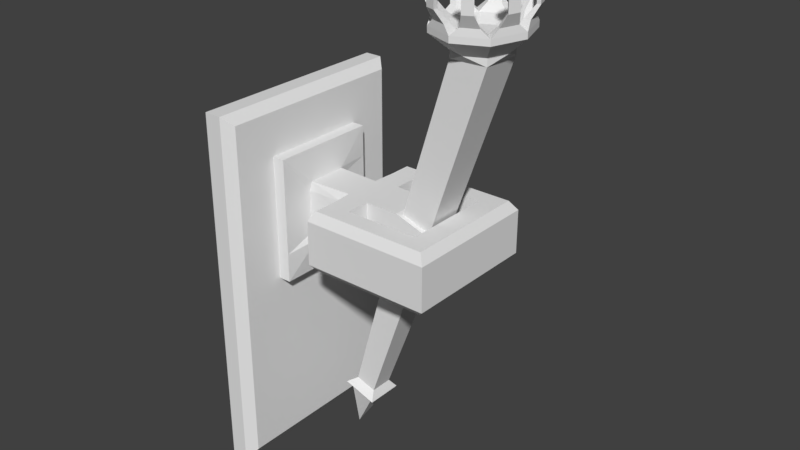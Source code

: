 # Source: Cellar_Torch.blend  (saved by Blender 2.79.0; exported with 4.5.12 LTS)
import bpy
from mathutils import Matrix  # noqa: F401  (used for matrix-valued properties, if any)

bpy.ops.wm.read_factory_settings(use_empty=True)
scene = bpy.context.scene
scene.name = 'Scene'

# ---- collections
col_collection_1 = bpy.data.collections.new('Collection 1'); scene.collection.children.link(col_collection_1)

# ---- materials (node trees are filled in below, after node groups)
mat_cellar_torchm = bpy.data.materials.new('Cellar_TorchM')
mat_cellar_torchm.alpha_threshold = 0.0
mat_cellar_torchm.use_transparent_shadow = False
mat_cellar_torchm.roughness = 0.5

# ---- material node trees

# ---- world
world_world = bpy.data.worlds.new('World'); scene.world = world_world
world_world.color = (0.05088, 0.05088, 0.05088)
world_world.use_sun_shadow = False
world_world.sun_shadow_jitter_overblur = 0.0
world_world.cycles.sampling_method = 'MANUAL'

# ---- meshes
me_cellar_torch = bpy.data.meshes.new('Cellar_Torch')
me_cellar_torch.from_pydata([(0.03, -0.1406, -0.2456), (0.03, -0.1406, 0.2456), (0.03, 0.1406, -0.2456), (0.03, 0.1406, 0.2456), (0.06586, 0.07191, 0.1769), (0.06586, 0.07191, 0.009359), (0.06586, -0.07191, 0.009359), (0.06586, -0.07191, 0.1769), (0.05332, 0.1406, 0.2456), (0.05332, 0.1406, -0.2456), (0.05332, -0.1406, -0.2456), (0.05332, -0.1406, 0.2456), (0.08438, 0.02687, 0.1336), (0.0873, 0.02427, 0.05266), (0.0873, -0.02427, 0.05266), (0.08438, -0.02687, 0.1336), (0.08246, 0.07191, 0.1769), (0.08246, 0.07191, 0.009359), (0.08246, -0.07191, 0.009359), (0.08246, -0.07191, 0.1769), (0.2222, 0.02861, 0.1336), (0.1954, 0.02861, 0.05266), (0.1954, -0.02861, 0.05266), (0.2222, -0.02861, 0.1336), (0.1439, -0.02445, 0.1336), (0.1768, -0.02861, 0.1336), (0.1768, 0.02861, 0.1336), (0.1439, 0.02445, 0.1336), (0.1768, 0.02861, 0.05266), (0.1415, 0.02193, 0.05266), (0.1415, -0.02193, 0.05266), (0.1768, -0.02861, 0.05266), (0.2725, 0.02861, 0.1169), (0.2457, 0.02861, 0.03598), (0.2457, -0.02861, 0.03598), (0.2725, -0.02861, 0.1169), (0.1459, -0.08389, 0.1336), (0.1801, -0.08389, 0.1336), (0.1801, 0.08389, 0.1336), (0.1459, 0.08389, 0.1336), (0.1804, 0.08328, 0.05266), (0.1464, 0.08328, 0.05266), (0.1464, -0.08328, 0.05266), (0.1804, -0.08328, 0.05266), (0.1464, 0.05456, 0.05266), (0.1768, 0.06041, 0.05266), (0.1768, 0.06041, 0.1336), (0.1459, 0.05496, 0.1336), (0.1768, -0.06041, 0.05266), (0.1464, -0.05456, 0.05266), (0.1459, -0.05496, 0.1336), (0.1768, -0.06041, 0.1336), (0.2702, -0.08328, 0.05266), (0.2706, -0.08389, 0.1336), (0.2706, 0.08389, 0.1336), (0.2702, 0.08328, 0.05266), (0.2762, -0.06041, 0.05266), (0.2762, 0.06041, 0.1336), (0.2762, 0.06041, 0.05266), (0.2762, -0.06041, 0.1336), (0.3027, -0.08328, 0.05266), (0.3034, -0.08389, 0.1336), (0.3034, 0.08389, 0.1336), (0.3027, 0.08328, 0.05266), (0.3027, -0.05456, 0.05266), (0.3034, 0.05496, 0.1336), (0.3027, 0.05456, 0.05266), (0.3034, -0.05496, 0.1336), (0.2275, 0.02258, 0.1319), (0.2275, -0.02258, 0.1319), (0.2672, 0.02258, 0.1187), (0.2672, -0.02258, 0.1187), (0.2018, -0.02129, 0.05052), (0.2018, 0.02129, 0.05052), (0.2392, -0.02129, 0.03811), (0.2392, 0.02129, 0.03811), (0.145, -0.01538, -0.1383), (0.145, 0.01538, -0.1383), (0.172, -0.01538, -0.1473), (0.172, 0.01538, -0.1473), (0.1318, 0.0, -0.2233), (0.3421, 0.02631, 0.3381), (0.2934, -0.02631, 0.3372), (0.2934, 0.02631, 0.3372), (0.1335, -0.02489, -0.145), (0.1773, -0.02489, -0.1595), (0.1773, 0.02489, -0.1595), (0.1335, 0.02489, -0.145), (0.1375, -0.01743, -0.155), (0.1681, -0.01743, -0.1651), (0.1681, 0.01743, -0.1651), (0.1375, 0.01743, -0.155), (0.3421, -0.02631, 0.3381), (0.3419, 0.02631, 0.348), (0.2932, 0.02631, 0.3471), (0.2932, -0.02631, 0.3471), (0.3419, -0.02631, 0.348), (0.3176, 0.03603, 0.3475), (0.3176, -0.03603, 0.3475), (0.3509, 0.0, 0.3481), (0.2842, 0.0, 0.3469), (0.3172, 0.05967, 0.3669), (0.2769, 0.04358, 0.3662), (0.3172, -0.05967, 0.3669), (0.3576, -0.04358, 0.3676), (0.3725, 3.186e-11, 0.3679), (0.262, 3.186e-11, 0.366), (0.2769, -0.04358, 0.3662), (0.3576, 0.04358, 0.3676), (0.2618, 3.152e-11, 0.3737), (0.2767, -0.04358, 0.374), (0.3724, 3.152e-11, 0.3757), (0.3575, -0.04358, 0.3754), (0.3171, -0.05967, 0.3747), (0.3171, 0.05967, 0.3747), (0.2767, 0.04358, 0.374), (0.3575, 0.04358, 0.3754), (0.2781, 2.284e-10, 0.374), (0.2886, -0.03072, 0.3742), (0.3561, 2.284e-10, 0.3754), (0.3455, -0.03072, 0.3752), (0.3171, -0.04206, 0.3747), (0.3171, 0.04206, 0.3747), (0.2886, 0.03072, 0.3742), (0.3455, 0.03072, 0.3752), (0.2973, 1.179e-10, 0.3668), (0.3027, -0.01572, 0.3669), (0.3372, 1.179e-10, 0.3675), (0.3318, -0.01572, 0.3674), (0.3172, -0.02152, 0.3672), (0.3172, 0.02152, 0.3672), (0.3027, 0.01572, 0.3669), (0.3318, 0.01572, 0.3674), (0.3172, 0.0, 0.3672), (0.2735, 0.03331, 0.3831), (0.3077, -0.05556, 0.3837), (0.2861, -0.04694, 0.3833), (0.3262, 0.05556, 0.384), (0.3478, 0.04694, 0.3844), (0.3604, -0.03331, 0.3846), (0.3684, -0.009954, 0.3848), (0.2655, 0.009954, 0.383), (0.3597, -0.009954, 0.3846), (0.354, -0.02642, 0.3845), (0.3414, 0.04005, 0.3843), (0.3262, 0.04612, 0.384), (0.2925, -0.04005, 0.3834), (0.3077, -0.04612, 0.3837), (0.2798, 0.02642, 0.3832), (0.2742, 0.009954, 0.3831), (0.2655, -0.009954, 0.383), (0.2735, -0.03331, 0.3831), (0.3266, -0.05512, 0.384), (0.3471, -0.04695, 0.3844), (0.3075, 0.05534, 0.3837), (0.2864, 0.04694, 0.3833), (0.3604, 0.03331, 0.3846), (0.3684, 0.009954, 0.3848), (0.2742, -0.009954, 0.3831), (0.2798, -0.02642, 0.3832), (0.3266, -0.04618, 0.384), (0.3411, -0.04042, 0.3843), (0.3075, 0.04615, 0.3837), (0.2926, 0.04023, 0.3834), (0.354, 0.02642, 0.3845), (0.3597, 0.009954, 0.3846), (0.264, 0.01816, 0.3982), (0.2586, 0.01816, 0.398), (0.2865, -0.05724, 0.3984), (0.2904, -0.05304, 0.3985), (0.2997, -0.05674, 0.3989), (0.2997, -0.06248, 0.3989), (0.3465, 0.05724, 0.3997), (0.3426, 0.05304, 0.3996), (0.3657, -0.02818, 0.3998), (0.3695, -0.03237, 0.4), (0.3744, -0.01816, 0.4002), (0.3691, -0.01816, 0.4), (0.3333, 0.05674, 0.3993), (0.3333, 0.06248, 0.3993), (0.2635, 0.03237, 0.3981), (0.2674, 0.02818, 0.3983), (0.2586, -0.01816, 0.398), (0.2635, -0.03237, 0.3981), (0.3336, -0.06221, 0.3993), (0.3461, -0.05724, 0.3997), (0.2996, 0.06235, 0.3989), (0.2867, 0.05724, 0.3984), (0.3695, 0.03237, 0.4), (0.3744, 0.01816, 0.4002), (0.264, -0.01816, 0.3982), (0.2674, -0.02818, 0.3983), (0.3336, -0.05677, 0.3993), (0.3424, -0.05327, 0.3996), (0.2996, 0.05676, 0.3989), (0.2905, 0.05316, 0.3985), (0.3657, 0.02818, 0.3998), (0.3691, 0.01816, 0.4), (0.2618, 0.01491, 0.4467), (0.2571, 0.01491, 0.4466), (0.2831, -0.05601, 0.4471), (0.2868, -0.05203, 0.4472), (0.3018, -0.05801, 0.4474), (0.3018, -0.06345, 0.4474), (0.3485, 0.05601, 0.4482), (0.3448, 0.05203, 0.4482), (0.3641, -0.03146, 0.4485), (0.3676, -0.03517, 0.4486), (0.3745, -0.01491, 0.4487), (0.3698, -0.01491, 0.4486), (0.3298, 0.05801, 0.4479), (0.3298, 0.06345, 0.4479), (0.2641, 0.03517, 0.4468), (0.2675, 0.03146, 0.4468), (0.2571, -0.01491, 0.4466), (0.2641, -0.03517, 0.4468), (0.3304, -0.06292, 0.4479), (0.3477, -0.05602, 0.4482), (0.3015, 0.06319, 0.4474), (0.2835, 0.05601, 0.4471), (0.3676, 0.03517, 0.4486), (0.3745, 0.01491, 0.4487), (0.2618, -0.01491, 0.4467), (0.2675, -0.03146, 0.4468), (0.3304, -0.05807, 0.4479), (0.3445, -0.05248, 0.4482), (0.3015, 0.05804, 0.4474), (0.287, 0.05225, 0.4472), (0.3641, 0.03146, 0.4485), (0.3698, 0.01491, 0.4486), (0.2864, -0.05724, 0.4095), (0.2863, -0.05724, 0.4205), (0.2862, -0.05724, 0.4316), (0.2901, -0.05304, 0.4317), (0.2902, -0.05304, 0.4207), (0.2903, -0.05304, 0.4096), (0.2996, -0.05674, 0.4099), (0.2995, -0.05674, 0.421), (0.2994, -0.05674, 0.432), (0.2994, -0.06248, 0.432), (0.2995, -0.06248, 0.421), (0.2996, -0.06248, 0.4099), (0.2634, -0.03237, 0.4092), (0.2633, -0.03237, 0.4203), (0.2632, -0.03237, 0.4313), (0.2584, -0.01816, 0.4311), (0.2585, -0.01816, 0.4201), (0.2585, -0.01816, 0.409), (0.2673, -0.02818, 0.4093), (0.2672, -0.02818, 0.4204), (0.2671, -0.02818, 0.4314), (0.2637, -0.01816, 0.4313), (0.2638, -0.01816, 0.4203), (0.2639, -0.01816, 0.4092), (0.2634, 0.03237, 0.4092), (0.2633, 0.03237, 0.4203), (0.2632, 0.03237, 0.4313), (0.2671, 0.02818, 0.4314), (0.2672, 0.02818, 0.4204), (0.2673, 0.02818, 0.4093), (0.2637, 0.01816, 0.4313), (0.2638, 0.01816, 0.4203), (0.2639, 0.01816, 0.4092), (0.2585, 0.01816, 0.409), (0.2585, 0.01816, 0.4201), (0.2584, 0.01816, 0.4311), (0.2866, 0.05724, 0.4095), (0.2865, 0.05724, 0.4205), (0.2864, 0.05724, 0.4316), (0.2993, 0.06235, 0.432), (0.2994, 0.06235, 0.421), (0.2995, 0.06235, 0.4099), (0.2995, 0.05676, 0.4099), (0.2994, 0.05676, 0.421), (0.2993, 0.05676, 0.432), (0.2902, 0.05316, 0.4317), (0.2903, 0.05316, 0.4207), (0.2904, 0.05316, 0.4096), (0.3464, 0.05724, 0.4108), (0.3463, 0.05724, 0.4218), (0.3462, 0.05724, 0.4329), (0.3423, 0.05304, 0.4327), (0.3424, 0.05304, 0.4217), (0.3425, 0.05304, 0.4106), (0.3333, 0.05674, 0.4103), (0.3332, 0.05674, 0.4214), (0.3331, 0.05674, 0.4324), (0.3331, 0.06248, 0.4324), (0.3332, 0.06248, 0.4214), (0.3333, 0.06248, 0.4103), (0.3656, 0.02818, 0.4109), (0.3655, 0.02818, 0.422), (0.3654, 0.02818, 0.433), (0.3693, 0.03237, 0.4331), (0.3694, 0.03237, 0.4221), (0.3694, 0.03237, 0.411), (0.3741, 0.01816, 0.4333), (0.3742, 0.01816, 0.4223), (0.3743, 0.01816, 0.4112), (0.369, 0.01816, 0.411), (0.3689, 0.01816, 0.4221), (0.3688, 0.01816, 0.4331), (0.3743, -0.01816, 0.4112), (0.3742, -0.01816, 0.4223), (0.3741, -0.01816, 0.4333), (0.3693, -0.03237, 0.4331), (0.3694, -0.03237, 0.4221), (0.3694, -0.03237, 0.411), (0.3654, -0.02818, 0.433), (0.3655, -0.02818, 0.422), (0.3656, -0.02818, 0.4109), (0.369, -0.01816, 0.411), (0.3689, -0.01816, 0.4221), (0.3688, -0.01816, 0.4331), (0.3335, -0.06221, 0.4103), (0.3334, -0.06221, 0.4214), (0.3334, -0.06221, 0.4324), (0.3334, -0.05677, 0.4324), (0.3334, -0.05677, 0.4214), (0.3335, -0.05677, 0.4103), (0.346, -0.05724, 0.4108), (0.3459, -0.05724, 0.4218), (0.3458, -0.05724, 0.4329), (0.3421, -0.05327, 0.4327), (0.3422, -0.05327, 0.4217), (0.3423, -0.05327, 0.4106), (0.2639, 0.01211, 0.4424), (0.2533, 0.01211, 0.4422), (0.2784, -0.0571, 0.4426), (0.2861, -0.04871, 0.4428), (0.3047, -0.05611, 0.4431), (0.3047, -0.06759, 0.4431), (0.3534, 0.0571, 0.4439), (0.3457, 0.04871, 0.4438), (0.361, -0.03213, 0.4441), (0.3688, -0.04052, 0.4442), (0.3785, -0.01211, 0.4444), (0.3679, -0.01211, 0.4442), (0.3271, 0.05611, 0.4435), (0.3271, 0.06759, 0.4435), (0.263, 0.04052, 0.4424), (0.2708, 0.03213, 0.4425), (0.2533, -0.01211, 0.4422), (0.263, -0.04052, 0.4424), (0.3277, -0.06705, 0.4435), (0.3526, -0.05711, 0.4439), (0.3044, 0.06732, 0.4431), (0.2788, 0.0571, 0.4426), (0.3688, 0.04052, 0.4442), (0.3785, 0.01211, 0.4444), (0.2639, -0.01211, 0.4424), (0.2708, -0.03213, 0.4425), (0.3277, -0.05617, 0.4435), (0.3453, -0.04917, 0.4438), (0.3044, 0.05614, 0.4431), (0.2863, 0.04894, 0.4428), (0.361, 0.03213, 0.4441), (0.3679, 0.01211, 0.4442), (0.03, 0.1406, 0.09635), (0.03, 0.1406, -0.09898), (0.03, -0.1406, 0.09635), (0.03, -0.1406, -0.09898), (0.05332, 0.1406, 0.09635), (0.05332, 0.1406, -0.09898), (0.05332, -0.1406, 0.09635), (0.05332, -0.1406, -0.09898), (0.06586, 0.07191, 0.1355), (0.06586, 0.07191, 0.0481), (0.06586, -0.07191, 0.1355), (0.06586, -0.07191, 0.0481), (0.08246, 0.07191, 0.1355), (0.08246, 0.07191, 0.0481), (0.08246, -0.07191, 0.1355), (0.08246, -0.07191, 0.0481), (0.08246, 0.02861, 0.1211), (0.08246, 0.02861, 0.06253), (0.08246, -0.02861, 0.1211), (0.08246, -0.02861, 0.06253), (0.1392, -0.02861, 0.06253), (0.1392, -0.02861, 0.1211), (0.1392, 0.02861, 0.1211), (0.1392, 0.02861, 0.06253), (0.1392, -0.0922, 0.06253), (0.1392, -0.0922, 0.1211), (0.1768, -0.0922, 0.06253), (0.1768, -0.0922, 0.1211), (0.1392, 0.0922, 0.1211), (0.1392, 0.0922, 0.06253), (0.1768, 0.0922, 0.1211), (0.1768, 0.0922, 0.06253), (0.1392, 0.06041, 0.1211), (0.1392, 0.06041, 0.06253), (0.1392, -0.06041, 0.06253), (0.1392, -0.06041, 0.1211), (0.2762, -0.0922, 0.06253), (0.2762, -0.0922, 0.1211), (0.2762, 0.0922, 0.1211), (0.2762, 0.0922, 0.06253), (0.3123, -0.0922, 0.06253), (0.3123, -0.0922, 0.1211), (0.3123, 0.0922, 0.1211), (0.3123, 0.0922, 0.06253), (0.3123, 0.06041, 0.06253), (0.3123, 0.06041, 0.1211), (0.3123, -0.06041, 0.1211), (0.3123, -0.06041, 0.06253), (0.06586, 0.1288, 0.2338), (0.06586, 0.1288, -0.2287), (0.06586, -0.1288, -0.2287), (0.06586, -0.1288, 0.2338), (0.06586, -0.1288, -0.07374), (0.06586, -0.1288, 0.1031), (0.06586, 0.1288, 0.1031), (0.06586, 0.1288, -0.07374)], [], [(361, 0, 10, 365), (366, 4, 16, 370), (0, 2, 9, 10), (3, 1, 11, 8), (358, 3, 8, 362), (413, 407, 9, 363), (407, 408, 10, 9), (409, 406, 8, 11), (411, 409, 11, 364), (26, 25, 23, 20), (369, 6, 18, 373), (6, 5, 17, 18), (4, 7, 19, 16), (375, 13, 17, 371), (13, 14, 18, 17), (15, 12, 16, 19), (376, 15, 19, 372), (35, 32, 70, 71), (28, 26, 20, 21), (25, 31, 22, 23), (31, 28, 21, 22), (14, 13, 29, 30), (30, 29, 28, 31), (377, 14, 30, 378), (45, 44, 41, 40), (374, 12, 27, 380), (49, 48, 43, 42), (12, 15, 24, 27), (27, 24, 25, 26), (33, 32, 35, 34), (21, 20, 32, 33), (23, 22, 34, 35), (34, 22, 72, 74), (382, 42, 43, 384), (386, 39, 38, 388), (47, 46, 38, 39), (390, 47, 39, 386), (51, 50, 36, 37), (392, 49, 42, 382), (384, 43, 52, 394), (51, 37, 53, 59), (26, 28, 45, 46), (380, 27, 47, 390), (27, 26, 46, 47), (28, 29, 44, 45), (31, 25, 51, 48), (378, 30, 49, 392), (25, 24, 50, 51), (30, 31, 48, 49), (58, 55, 63, 66), (59, 53, 61, 67), (38, 46, 57, 54), (43, 48, 56, 52), (48, 51, 59, 56), (45, 40, 55, 58), (46, 45, 58, 57), (388, 38, 54, 396), (402, 66, 63, 401), (404, 67, 61, 399), (52, 56, 64, 60), (394, 52, 60, 398), (59, 67, 65, 57), (58, 56, 59, 57), (54, 57, 65, 62), (396, 54, 62, 400), (403, 65, 67, 404), (66, 64, 56, 58), (70, 68, 83, 81), (20, 23, 69, 68), (32, 20, 68, 70), (23, 35, 71, 69), (73, 75, 79, 77), (33, 34, 74, 75), (22, 21, 73, 72), (21, 33, 75, 73), (89, 88, 80), (72, 73, 77, 76), (74, 72, 76, 78), (75, 74, 78, 79), (71, 70, 81, 92), (90, 89, 80), (91, 90, 80), (88, 91, 80), (76, 77, 87, 84), (77, 79, 86, 87), (79, 78, 85, 86), (78, 76, 84, 85), (84, 87, 91, 88), (87, 86, 90, 91), (86, 85, 89, 90), (85, 84, 88, 89), (81, 93, 99), (69, 71, 92, 82), (68, 69, 82, 83), (94, 100, 106, 102), (83, 94, 97), (82, 95, 100), (92, 96, 98), (95, 98, 103, 107), (96, 99, 105, 104), (97, 94, 102, 101), (93, 81, 97), (81, 83, 97), (92, 81, 99), (96, 92, 99), (82, 92, 98), (95, 82, 98), (83, 82, 100), (94, 83, 100), (105, 108, 116, 111), (100, 95, 107, 106), (98, 96, 104, 103), (99, 93, 108, 105), (93, 97, 101, 108), (119, 111, 157, 165), (101, 102, 115, 114), (108, 101, 114, 116), (104, 105, 111, 112), (102, 106, 109, 115), (107, 103, 113, 110), (103, 104, 112, 113), (106, 107, 110, 109), (123, 117, 125, 131), (120, 112, 139, 143), (120, 121, 160, 161), (116, 114, 137, 138), (114, 115, 155, 154), (122, 114, 154, 162), (111, 119, 142, 140), (114, 122, 145, 137), (132, 130, 133), (118, 121, 129, 126), (122, 123, 131, 130), (120, 119, 127, 128), (119, 124, 132, 127), (124, 122, 130, 132), (121, 120, 128, 129), (117, 118, 126, 125), (122, 124, 144, 145), (129, 128, 133), (125, 126, 133), (131, 125, 133), (126, 129, 133), (130, 131, 133), (128, 127, 133), (127, 132, 133), (110, 113, 135, 136), (162, 154, 186, 194), (143, 139, 175, 174), (155, 163, 195, 187), (144, 138, 172, 173), (124, 116, 138, 144), (121, 118, 146, 147), (113, 121, 147, 135), (115, 109, 141, 134), (118, 110, 136, 146), (117, 123, 148, 149), (112, 111, 140, 139), (109, 117, 149, 141), (123, 115, 134, 148), (119, 120, 143, 142), (164, 165, 197, 196), (139, 140, 176, 175), (135, 147, 170, 171), (163, 162, 194, 195), (123, 122, 162, 163), (112, 120, 161, 153), (116, 124, 164, 156), (111, 116, 156, 157), (121, 113, 152, 160), (124, 119, 165, 164), (109, 110, 151, 150), (110, 118, 159, 151), (118, 117, 158, 159), (117, 109, 150, 158), (115, 123, 163, 155), (113, 112, 153, 152), (244, 250, 351, 343), (281, 280, 332, 333), (245, 244, 343, 342), (317, 316, 344, 352), (239, 238, 330, 331), (305, 304, 336, 335), (293, 292, 356, 348), (233, 232, 328, 329), (140, 142, 177, 176), (165, 157, 189, 197), (137, 145, 178, 179), (153, 161, 193, 185), (148, 134, 180, 181), (156, 164, 196, 188), (149, 148, 181, 166), (160, 152, 184, 192), (150, 151, 183, 182), (151, 159, 191, 183), (147, 146, 169, 170), (152, 153, 185, 184), (158, 150, 182, 190), (145, 144, 173, 178), (154, 155, 187, 186), (142, 143, 174, 177), (157, 156, 188, 189), (134, 141, 167, 180), (159, 158, 190, 191), (141, 149, 166, 167), (136, 135, 171, 168), (161, 160, 192, 193), (146, 136, 168, 169), (138, 137, 179, 172), (200, 203, 202, 201), (212, 199, 198, 213), (204, 211, 210, 205), (207, 208, 209, 206), (218, 219, 227, 226), (221, 220, 228, 229), (216, 217, 225, 224), (214, 215, 223, 222), (316, 322, 345, 344), (308, 305, 335, 334), (251, 245, 342, 350), (269, 268, 347, 346), (304, 313, 337, 336), (296, 293, 348, 349), (287, 286, 338, 339), (250, 251, 350, 351), (257, 256, 340, 341), (323, 317, 352, 353), (260, 257, 341, 326), (275, 274, 354, 355), (238, 233, 329, 330), (292, 301, 357, 356), (286, 281, 333, 338), (268, 275, 355, 347), (313, 308, 334, 337), (274, 269, 346, 354), (256, 265, 327, 340), (301, 296, 349, 357), (232, 239, 331, 328), (265, 260, 326, 327), (322, 323, 353, 345), (280, 287, 339, 332), (168, 171, 241, 230), (230, 241, 240, 231), (231, 240, 239, 232), (170, 169, 235, 236), (236, 235, 234, 237), (237, 234, 233, 238), (169, 168, 230, 235), (235, 230, 231, 234), (234, 231, 232, 233), (171, 170, 236, 241), (241, 236, 237, 240), (240, 237, 238, 239), (191, 190, 253, 248), (248, 253, 252, 249), (249, 252, 251, 250), (190, 182, 247, 253), (253, 247, 246, 252), (252, 246, 245, 251), (182, 183, 242, 247), (247, 242, 243, 246), (246, 243, 244, 245), (183, 191, 248, 242), (242, 248, 249, 243), (243, 249, 250, 244), (167, 166, 262, 263), (263, 262, 261, 264), (264, 261, 260, 265), (180, 167, 263, 254), (254, 263, 264, 255), (255, 264, 265, 256), (166, 181, 259, 262), (262, 259, 258, 261), (261, 258, 257, 260), (181, 180, 254, 259), (259, 254, 255, 258), (258, 255, 256, 257), (194, 186, 271, 272), (272, 271, 270, 273), (273, 270, 269, 274), (187, 195, 277, 266), (266, 277, 276, 267), (267, 276, 275, 268), (195, 194, 272, 277), (277, 272, 273, 276), (276, 273, 274, 275), (186, 187, 266, 271), (271, 266, 267, 270), (270, 267, 268, 269), (172, 179, 289, 278), (278, 289, 288, 279), (279, 288, 287, 280), (178, 173, 283, 284), (284, 283, 282, 285), (285, 282, 281, 286), (179, 178, 284, 289), (289, 284, 285, 288), (288, 285, 286, 287), (173, 172, 278, 283), (283, 278, 279, 282), (282, 279, 280, 281), (197, 189, 298, 299), (299, 298, 297, 300), (300, 297, 296, 301), (196, 197, 299, 290), (290, 299, 300, 291), (291, 300, 301, 292), (189, 188, 295, 298), (298, 295, 294, 297), (297, 294, 293, 296), (188, 196, 290, 295), (295, 290, 291, 294), (294, 291, 292, 293), (177, 174, 310, 311), (311, 310, 309, 312), (312, 309, 308, 313), (176, 177, 311, 302), (302, 311, 312, 303), (303, 312, 313, 304), (174, 175, 307, 310), (310, 307, 306, 309), (309, 306, 305, 308), (175, 176, 302, 307), (307, 302, 303, 306), (306, 303, 304, 305), (185, 193, 325, 320), (320, 325, 324, 321), (321, 324, 323, 322), (193, 192, 319, 325), (325, 319, 318, 324), (324, 318, 317, 323), (184, 185, 320, 314), (314, 320, 321, 315), (315, 321, 322, 316), (192, 184, 314, 319), (319, 314, 315, 318), (318, 315, 316, 317), (198, 199, 327, 326), (200, 201, 329, 328), (202, 203, 331, 330), (204, 205, 333, 332), (207, 206, 334, 335), (209, 208, 336, 337), (210, 211, 339, 338), (212, 213, 341, 340), (213, 198, 326, 341), (201, 202, 330, 329), (205, 210, 338, 333), (206, 209, 337, 334), (199, 212, 340, 327), (203, 200, 328, 331), (211, 204, 332, 339), (208, 207, 335, 336), (215, 214, 342, 343), (217, 216, 344, 345), (219, 218, 346, 347), (220, 221, 349, 348), (222, 223, 351, 350), (224, 225, 353, 352), (226, 227, 355, 354), (229, 228, 356, 357), (227, 219, 347, 355), (218, 226, 354, 346), (221, 229, 357, 349), (225, 217, 345, 353), (228, 220, 348, 356), (216, 224, 352, 344), (223, 215, 343, 351), (214, 222, 350, 342), (66, 402, 405, 64), (402, 403, 404, 405), (55, 397, 401, 63), (397, 396, 400, 401), (53, 395, 399, 61), (395, 394, 398, 399), (64, 405, 398, 60), (405, 404, 399, 398), (65, 403, 400, 62), (403, 402, 401, 400), (40, 389, 397, 55), (389, 388, 396, 397), (24, 379, 393, 50), (379, 378, 392, 393), (29, 381, 391, 44), (381, 380, 390, 391), (37, 385, 395, 53), (385, 384, 394, 395), (50, 393, 383, 36), (393, 392, 382, 383), (44, 391, 387, 41), (391, 390, 386, 387), (41, 387, 389, 40), (387, 386, 388, 389), (36, 383, 385, 37), (383, 382, 384, 385), (13, 375, 381, 29), (375, 374, 380, 381), (15, 376, 379, 24), (376, 377, 378, 379), (14, 377, 373, 18), (377, 376, 372, 373), (12, 374, 370, 16), (374, 375, 371, 370), (7, 368, 372, 19), (368, 369, 373, 372), (408, 410, 365, 10), (410, 411, 364, 365), (406, 412, 362, 8), (412, 413, 363, 362), (2, 359, 363, 9), (359, 358, 362, 363), (5, 367, 371, 17), (367, 366, 370, 371), (1, 360, 364, 11), (360, 361, 365, 364), (366, 367, 413, 412), (4, 366, 412, 406), (369, 368, 411, 410), (6, 369, 410, 408), (368, 7, 409, 411), (7, 4, 406, 409), (5, 6, 408, 407), (367, 5, 407, 413)])
_uv = me_cellar_torch.uv_layers.new(name='UVMap')
_uv.uv.foreach_set('vector', [0.0003829, 0.5807, 0.0003829, 0.4162, 0.02656, 0.4162, 0.02656, 0.5807, 0.58, 0.7829, 0.58, 0.8294, 0.5613, 0.8294, 0.5613, 0.7829, 0.03264, 0.3853, 0.3482, 0.3853, 0.3482, 0.4115, 0.03264, 0.4115, 0.3482, 0.9996, 0.03264, 0.9996, 0.03264, 0.9734, 0.3482, 0.9734, 0.3804, 0.7999, 0.3804, 0.9674, 0.3543, 0.9674, 0.3543, 0.7999, 0.335, 0.609, 0.335, 0.4351, 0.3543, 0.4162, 0.3543, 0.5807, 0.335, 0.4351, 0.04586, 0.4351, 0.03264, 0.4115, 0.3482, 0.4115, 0.04586, 0.9541, 0.335, 0.9541, 0.3482, 0.9734, 0.03264, 0.9734, 0.04586, 0.8074, 0.04586, 0.9541, 0.02656, 0.9674, 0.02656, 0.7999, 0.1776, 0.2246, 0.1776, 0.1604, 0.2285, 0.1604, 0.2285, 0.2246, 0.3813, 0.6842, 0.3813, 0.6403, 0.4, 0.6402, 0.4001, 0.6842, 0.4, 0.6216, 0.5612, 0.6218, 0.5612, 0.6404, 0.4, 0.6402, 0.5613, 0.848, 0.3999, 0.848, 0.3999, 0.8293, 0.5613, 0.8294, 0.5126, 0.701, 0.5076, 0.6888, 0.5612, 0.6404, 0.5611, 0.6843, 0.5076, 0.6888, 0.4539, 0.6886, 0.4, 0.6402, 0.5612, 0.6404, 0.4505, 0.7807, 0.5107, 0.7808, 0.5613, 0.8294, 0.3999, 0.8293, 0.4486, 0.7666, 0.4505, 0.7807, 0.3999, 0.8293, 0.3999, 0.7828, 0.4891, 0.5614, 0.5533, 0.5614, 0.5465, 0.5676, 0.4958, 0.5676, 0.6325, 0.4591, 0.6611, 0.5453, 0.6128, 0.5614, 0.6128, 0.4657, 0.3812, 0.5453, 0.4098, 0.4591, 0.4296, 0.4657, 0.4296, 0.5614, 0.4891, 0.3853, 0.5533, 0.3853, 0.5533, 0.4062, 0.4891, 0.4062, 0.6563, 0.1578, 0.6592, 0.2091, 0.6018, 0.21, 0.5991, 0.1636, 0.5991, 0.1636, 0.6018, 0.21, 0.5612, 0.2167, 0.5603, 0.1584, 0.000383, 0.01579, 0.005814, 0.003694, 0.06668, 0.002424, 0.06399, 0.01579, 0.5605, 0.2585, 0.5975, 0.2501, 0.5979, 0.2849, 0.5569, 0.2854, 0.0003831, 0.3034, 0.00254, 0.2893, 0.06941, 0.2887, 0.06399, 0.3034, 0.5927, 0.1284, 0.559, 0.1229, 0.5546, 0.09753, 0.592, 0.09682, 0.07388, 0.2226, 0.07388, 0.1623, 0.1407, 0.165, 0.1407, 0.2199, 0.1407, 0.2199, 0.1407, 0.165, 0.1776, 0.1604, 0.1776, 0.2246, 0.5533, 0.4657, 0.5533, 0.5614, 0.4891, 0.5614, 0.4891, 0.4657, 0.6128, 0.4657, 0.6128, 0.5614, 0.5533, 0.5614, 0.5533, 0.4657, 0.4296, 0.5614, 0.4296, 0.4657, 0.4891, 0.4657, 0.4891, 0.5614, 0.4891, 0.4657, 0.4891, 0.4062, 0.4973, 0.4138, 0.4973, 0.458, 0.1353, 0.01579, 0.1434, 0.0008646, 0.1815, 0.0008646, 0.1776, 0.01579, 0.1353, 0.3034, 0.1429, 0.2866, 0.1813, 0.2866, 0.1776, 0.3034, 0.1429, 0.2541, 0.1776, 0.2602, 0.1813, 0.2866, 0.1429, 0.2866, 0.09967, 0.3034, 0.09356, 0.2875, 0.126, 0.2875, 0.1353, 0.3034, 0.1776, 0.1247, 0.1429, 0.1308, 0.1429, 0.09836, 0.1813, 0.09836, 0.09967, 0.01579, 0.09311, 0.002083, 0.1253, 0.002083, 0.1353, 0.01579, 0.1776, 0.01579, 0.1815, 0.0008646, 0.2823, 0.0008647, 0.2891, 0.01579, 0.1776, 0.1247, 0.1813, 0.09836, 0.2828, 0.09836, 0.2891, 0.1247, 0.8113, 0.8488, 0.8113, 0.9396, 0.7756, 0.9396, 0.7756, 0.8488, 0.06399, 0.3034, 0.05927, 0.2884, 0.09356, 0.2875, 0.09967, 0.3034, 0.1407, 0.2199, 0.1776, 0.2246, 0.1776, 0.2602, 0.1429, 0.2541, 0.5612, 0.2167, 0.6018, 0.21, 0.5975, 0.2501, 0.5605, 0.2585, 0.3812, 0.9396, 0.3812, 0.8488, 0.4169, 0.8488, 0.4169, 0.9396, 0.06399, 0.01579, 0.05618, 0.004616, 0.09311, 0.002083, 0.09967, 0.01579, 0.1776, 0.1604, 0.1407, 0.165, 0.1429, 0.1308, 0.1776, 0.1247, 0.5991, 0.1636, 0.5603, 0.1584, 0.559, 0.1229, 0.5927, 0.1284, 0.4478, 0.2602, 0.4547, 0.286, 0.4179, 0.2861, 0.4179, 0.2537, 0.2891, 0.1247, 0.2828, 0.09836, 0.3196, 0.09836, 0.3196, 0.1308, 0.1813, 0.2866, 0.1776, 0.2602, 0.2891, 0.2602, 0.2828, 0.2866, 0.5546, 0.09753, 0.559, 0.1229, 0.4477, 0.1246, 0.4542, 0.09889, 0.4169, 0.9396, 0.4169, 0.8488, 0.5285, 0.8488, 0.5285, 0.9396, 0.5605, 0.2585, 0.5569, 0.2854, 0.4547, 0.286, 0.4478, 0.2602, 0.7756, 0.8488, 0.7756, 0.9396, 0.664, 0.9396, 0.664, 0.8488, 0.1776, 0.3034, 0.1813, 0.2866, 0.2828, 0.2866, 0.2891, 0.3034, 0.3652, 0.3692, 0.3718, 0.3846, 0.3396, 0.3846, 0.3296, 0.3692, 0.3652, 0.08152, 0.3713, 0.09873, 0.3389, 0.09873, 0.3296, 0.08152, 0.4542, 0.09889, 0.4477, 0.1246, 0.4179, 0.1313, 0.4178, 0.09912, 0.2891, 0.01579, 0.2823, 0.0008647, 0.3189, 0.0008647, 0.3296, 0.01579, 0.2891, 0.1247, 0.3196, 0.1308, 0.3196, 0.2541, 0.2891, 0.2602, 0.664, 0.9396, 0.5285, 0.9396, 0.5285, 0.8488, 0.664, 0.8488, 0.2828, 0.2866, 0.2891, 0.2602, 0.3196, 0.2541, 0.3196, 0.2866, 0.2891, 0.3034, 0.2828, 0.2866, 0.3196, 0.2866, 0.3296, 0.3034, 0.3368, 0.2602, 0.3196, 0.2541, 0.3196, 0.1308, 0.3368, 0.1247, 0.4179, 0.2537, 0.4179, 0.1313, 0.4477, 0.1246, 0.4478, 0.2602, 0.7375, 0.004839, 0.7844, 0.007793, 0.7715, 0.2495, 0.7188, 0.2644, 0.5533, 0.6209, 0.4891, 0.6209, 0.4958, 0.6146, 0.5465, 0.6146, 0.5533, 0.5614, 0.5533, 0.6209, 0.5465, 0.6146, 0.5465, 0.5676, 0.4891, 0.6209, 0.4891, 0.5614, 0.4958, 0.5676, 0.4958, 0.6146, 0.7533, 0.7145, 0.7092, 0.7106, 0.735, 0.4907, 0.7669, 0.4936, 0.5533, 0.4657, 0.4891, 0.4657, 0.4973, 0.458, 0.5451, 0.4581, 0.4891, 0.4062, 0.5533, 0.4062, 0.5451, 0.4138, 0.4973, 0.4138, 0.5533, 0.4062, 0.5533, 0.4657, 0.5451, 0.4581, 0.5451, 0.4138, 0.8125, 0.3893, 0.8025, 0.4242, 0.7332, 0.3853, 0.801, 0.716, 0.7533, 0.7145, 0.7669, 0.4936, 0.8014, 0.4947, 0.8453, 0.7149, 0.801, 0.716, 0.8014, 0.4947, 0.8333, 0.4938, 0.7092, 0.7106, 0.6619, 0.7036, 0.7009, 0.4857, 0.735, 0.4907, 0.6871, 0.0003829, 0.7375, 0.004839, 0.7188, 0.2644, 0.66, 0.2592, 0.7413, 0.4643, 0.7026, 0.4586, 0.7332, 0.3853, 0.7756, 0.4525, 0.7413, 0.4643, 0.7332, 0.3853, 0.8025, 0.4242, 0.7756, 0.4525, 0.7332, 0.3853, 0.8205, 0.4444, 0.7967, 0.4695, 0.7786, 0.4669, 0.817, 0.4264, 0.7826, 0.4796, 0.7524, 0.4901, 0.738, 0.4787, 0.787, 0.4618, 0.735, 0.4907, 0.7009, 0.4857, 0.6925, 0.4693, 0.7478, 0.4775, 0.8388, 0.3991, 0.8299, 0.4298, 0.8124, 0.4351, 0.8267, 0.3853, 0.817, 0.4264, 0.7786, 0.4669, 0.7756, 0.4525, 0.8025, 0.4242, 0.787, 0.4618, 0.738, 0.4787, 0.7413, 0.4643, 0.7756, 0.4525, 0.7478, 0.4775, 0.6925, 0.4693, 0.7026, 0.4586, 0.7413, 0.4643, 0.8267, 0.3853, 0.8124, 0.4351, 0.8025, 0.4242, 0.8125, 0.3893, 0.9435, 0.847, 0.9435, 0.8359, 0.9747, 0.8359, 0.835, 0.009615, 0.882, 0.01004, 0.882, 0.2702, 0.8305, 0.2517, 0.7844, 0.007793, 0.835, 0.009615, 0.8305, 0.2517, 0.7715, 0.2495, 0.8209, 0.8359, 0.7896, 0.8359, 0.7817, 0.8041, 0.8334, 0.8041, 0.8429, 0.848, 0.8429, 0.837, 0.8723, 0.837, 0.7425, 0.847, 0.7425, 0.8359, 0.7737, 0.8359, 0.642, 0.848, 0.642, 0.837, 0.6714, 0.837, 0.7205, 0.837, 0.6911, 0.837, 0.6812, 0.8041, 0.73, 0.8041, 0.6199, 0.8359, 0.5887, 0.8359, 0.5808, 0.8041, 0.6325, 0.8041, 0.8723, 0.837, 0.8429, 0.837, 0.8334, 0.8041, 0.8822, 0.8041, 0.9214, 0.837, 0.9214, 0.848, 0.892, 0.837, 0.7188, 0.2644, 0.7715, 0.2495, 0.7494, 0.2719, 0.66, 0.2592, 0.7188, 0.2644, 0.6881, 0.2767, 0.6199, 0.8359, 0.6199, 0.847, 0.5887, 0.8359, 0.8305, 0.2517, 0.882, 0.2702, 0.851, 0.2756, 0.7205, 0.837, 0.7205, 0.848, 0.6911, 0.837, 0.7715, 0.2495, 0.8305, 0.2517, 0.8005, 0.2656, 0.8209, 0.8359, 0.8209, 0.847, 0.7896, 0.8359, 0.9826, 0.8041, 0.9309, 0.8041, 0.9309, 0.7954, 0.9826, 0.7954, 0.7737, 0.8359, 0.7425, 0.8359, 0.73, 0.8041, 0.7817, 0.8041, 0.6714, 0.837, 0.642, 0.837, 0.6325, 0.8041, 0.6812, 0.8041, 0.9747, 0.8359, 0.9435, 0.8359, 0.9309, 0.8041, 0.9826, 0.8041, 0.9214, 0.837, 0.892, 0.837, 0.8822, 0.8041, 0.9309, 0.8041, 0.8918, 0.8488, 0.9099, 0.8519, 0.9031, 0.8661, 0.8934, 0.8645, 0.8822, 0.8041, 0.8334, 0.8041, 0.8334, 0.7954, 0.8822, 0.7954, 0.9309, 0.8041, 0.8822, 0.8041, 0.8822, 0.7954, 0.9309, 0.7954, 0.6325, 0.8041, 0.5808, 0.8041, 0.5808, 0.7954, 0.6325, 0.7954, 0.8334, 0.8041, 0.7817, 0.8041, 0.7817, 0.7954, 0.8334, 0.7954, 0.73, 0.8041, 0.6812, 0.8041, 0.6812, 0.7954, 0.73, 0.7954, 0.6812, 0.8041, 0.6325, 0.8041, 0.6325, 0.7954, 0.6812, 0.7954, 0.7817, 0.8041, 0.73, 0.8041, 0.73, 0.7954, 0.7817, 0.7954, 0.7475, 0.37, 0.7141, 0.3846, 0.7117, 0.3617, 0.7288, 0.3543, 0.8325, 0.8488, 0.8519, 0.852, 0.8435, 0.8654, 0.8331, 0.8637, 0.9902, 0.7513, 0.9558, 0.7515, 0.9641, 0.7382, 0.9816, 0.7381, 0.9473, 0.752, 0.8985, 0.752, 0.9098, 0.7417, 0.936, 0.7417, 0.9352, 0.1802, 0.984, 0.1802, 0.9723, 0.1905, 0.9469, 0.1905, 0.7602, 0.291, 0.7796, 0.2947, 0.7721, 0.3083, 0.762, 0.3064, 0.6418, 0.6234, 0.66, 0.6216, 0.6573, 0.6371, 0.6475, 0.6381, 0.5808, 0.6237, 0.6004, 0.6216, 0.5974, 0.6366, 0.5869, 0.6377, 0.7288, 0.3213, 0.7349, 0.3378, 0.7107, 0.3372, 0.6784, 0.3773, 0.66, 0.3482, 0.684, 0.3431, 0.6934, 0.358, 0.7594, 0.3378, 0.7475, 0.37, 0.7288, 0.3543, 0.7349, 0.3378, 0.6784, 0.2983, 0.7141, 0.291, 0.7117, 0.3139, 0.6934, 0.3176, 0.7141, 0.291, 0.7475, 0.3056, 0.7288, 0.3213, 0.7117, 0.3139, 0.7475, 0.3056, 0.7594, 0.3378, 0.7349, 0.3378, 0.7288, 0.3213, 0.66, 0.3274, 0.6784, 0.2983, 0.6934, 0.3176, 0.684, 0.3325, 0.7141, 0.3846, 0.6784, 0.3773, 0.6934, 0.358, 0.7117, 0.3617, 0.9062, 0.5691, 0.9406, 0.5693, 0.9325, 0.5823, 0.9141, 0.5822, 0.684, 0.3325, 0.6934, 0.3176, 0.7078, 0.3369, 0.7117, 0.3617, 0.6934, 0.358, 0.7088, 0.3395, 0.7288, 0.3543, 0.7117, 0.3617, 0.7099, 0.3394, 0.6934, 0.358, 0.684, 0.3431, 0.7078, 0.3387, 0.7349, 0.3378, 0.7288, 0.3543, 0.7107, 0.3384, 0.6934, 0.3176, 0.7117, 0.3139, 0.7088, 0.3361, 0.7117, 0.3139, 0.7288, 0.3213, 0.7099, 0.3362, 0.8985, 0.3853, 0.9473, 0.3853, 0.936, 0.3956, 0.9098, 0.3956, 0.762, 0.3064, 0.7721, 0.3083, 0.7764, 0.3286, 0.7702, 0.3275, 0.8331, 0.8637, 0.8435, 0.8654, 0.8467, 0.8853, 0.8404, 0.8841, 0.8069, 0.3081, 0.8172, 0.307, 0.8071, 0.3271, 0.8009, 0.3277, 0.8229, 0.3062, 0.8333, 0.3081, 0.8373, 0.3285, 0.8311, 0.3273, 0.8211, 0.291, 0.8404, 0.2946, 0.8333, 0.3081, 0.8229, 0.3062, 0.9404, 0.5682, 0.906, 0.5684, 0.914, 0.5552, 0.9324, 0.5552, 0.6012, 0.6237, 0.6208, 0.6216, 0.6178, 0.6366, 0.6073, 0.6377, 0.8461, 0.5673, 0.8977, 0.5673, 0.8858, 0.5776, 0.8581, 0.5776, 0.8412, 0.291, 0.8605, 0.2946, 0.8534, 0.3081, 0.8431, 0.3062, 0.8917, 0.7486, 0.8553, 0.7485, 0.863, 0.7358, 0.8825, 0.7358, 0.9344, 0.363, 0.8828, 0.363, 0.8947, 0.3527, 0.9224, 0.3527, 0.8728, 0.8505, 0.8911, 0.8488, 0.8883, 0.8643, 0.8785, 0.8652, 0.8526, 0.8488, 0.8721, 0.852, 0.8637, 0.8654, 0.8533, 0.8637, 0.8886, 0.1821, 0.925, 0.1821, 0.9173, 0.1949, 0.8978, 0.1949, 0.8999, 0.01319, 0.9194, 0.01322, 0.9142, 0.03482, 0.9023, 0.03475, 0.9224, 0.3527, 0.8947, 0.3527, 0.9011, 0.333, 0.918, 0.3331, 0.6073, 0.6377, 0.6178, 0.6366, 0.608, 0.657, 0.6016, 0.6577, 0.9683, 0.3498, 0.9503, 0.3497, 0.954, 0.3274, 0.9649, 0.3276, 0.9765, 0.363, 0.9421, 0.3628, 0.9503, 0.3497, 0.9683, 0.3498, 0.7804, 0.2938, 0.8, 0.2918, 0.7968, 0.3072, 0.7868, 0.3082, 0.8613, 0.294, 0.8809, 0.2924, 0.8791, 0.3072, 0.8686, 0.3081, 0.9344, 0.1813, 0.8828, 0.1813, 0.8948, 0.171, 0.9225, 0.171, 0.6216, 0.6216, 0.641, 0.6252, 0.6333, 0.639, 0.6234, 0.6372, 0.8922, 0.0003829, 0.9286, 0.0004387, 0.9194, 0.01322, 0.8999, 0.01319, 0.8461, 0.3853, 0.8977, 0.3853, 0.8857, 0.3956, 0.858, 0.3956, 0.8121, 0.8504, 0.8317, 0.8488, 0.8299, 0.8636, 0.8193, 0.8645, 0.8886, 0.5665, 0.8521, 0.5666, 0.8613, 0.5538, 0.8808, 0.5537, 0.9106, 0.8488, 0.9287, 0.8518, 0.9219, 0.8661, 0.9123, 0.8645, 0.8007, 0.2938, 0.8203, 0.2918, 0.8172, 0.307, 0.8069, 0.3081, 0.9481, 0.5691, 0.9968, 0.5691, 0.9848, 0.5794, 0.9601, 0.5794, 0.8176, 0.9212, 0.824, 0.9207, 0.8249, 0.9345, 0.8121, 0.9356, 0.8245, 0.3639, 0.8308, 0.3651, 0.8337, 0.3797, 0.8211, 0.3773, 0.8645, 0.4525, 0.8813, 0.4526, 0.89, 0.4654, 0.8563, 0.4654, 0.6248, 0.6945, 0.6308, 0.6956, 0.6336, 0.7103, 0.6216, 0.708, 0.6055, 0.6947, 0.6119, 0.694, 0.614, 0.7076, 0.6012, 0.709, 0.9179, 0.2959, 0.901, 0.2958, 0.8929, 0.2832, 0.9266, 0.2831, 0.8666, 0.3647, 0.873, 0.3641, 0.8741, 0.3781, 0.8613, 0.3792, 0.8444, 0.3636, 0.8507, 0.3647, 0.8538, 0.3796, 0.8412, 0.3773, 0.6475, 0.6381, 0.6573, 0.6371, 0.6483, 0.6575, 0.6424, 0.6581, 0.8934, 0.8645, 0.9031, 0.8661, 0.9068, 0.8865, 0.9009, 0.8854, 0.5869, 0.6377, 0.5974, 0.6366, 0.5875, 0.6567, 0.5811, 0.6573, 0.7868, 0.3082, 0.7968, 0.3072, 0.7869, 0.3274, 0.7809, 0.3281, 0.8533, 0.8637, 0.8637, 0.8654, 0.8672, 0.8854, 0.8608, 0.8844, 0.8686, 0.3081, 0.8791, 0.3072, 0.8702, 0.327, 0.8638, 0.3276, 0.8825, 0.7358, 0.863, 0.7358, 0.8656, 0.7139, 0.8775, 0.714, 0.6234, 0.6372, 0.6333, 0.639, 0.6377, 0.659, 0.6316, 0.6579, 0.858, 0.3956, 0.8857, 0.3956, 0.8812, 0.4154, 0.8643, 0.4153, 0.8193, 0.8645, 0.8299, 0.8636, 0.8207, 0.8837, 0.8143, 0.8841, 0.9324, 0.5552, 0.914, 0.5552, 0.9174, 0.533, 0.9286, 0.5328, 0.9601, 0.5794, 0.9848, 0.5794, 0.9798, 0.5995, 0.9647, 0.5993, 0.9123, 0.8645, 0.9219, 0.8661, 0.926, 0.8864, 0.9201, 0.8855, 0.9141, 0.5822, 0.9325, 0.5823, 0.9285, 0.6045, 0.9173, 0.6044, 0.9469, 0.1905, 0.9723, 0.1905, 0.9674, 0.2104, 0.9519, 0.2106, 0.8978, 0.1949, 0.9173, 0.1949, 0.9149, 0.2164, 0.903, 0.2165, 0.9225, 0.171, 0.8948, 0.171, 0.8992, 0.1514, 0.9161, 0.1513, 0.8581, 0.5776, 0.8858, 0.5776, 0.8795, 0.5973, 0.8626, 0.5974, 0.8808, 0.5537, 0.8613, 0.5538, 0.8664, 0.5319, 0.8782, 0.5319, 0.8785, 0.8652, 0.8883, 0.8643, 0.879, 0.8847, 0.873, 0.8852, 0.9098, 0.3956, 0.936, 0.3956, 0.9308, 0.4157, 0.9149, 0.4155, 0.9816, 0.7381, 0.9641, 0.7382, 0.9672, 0.7162, 0.9778, 0.716, 0.8431, 0.3062, 0.8534, 0.3081, 0.8578, 0.3282, 0.8515, 0.3271, 0.936, 0.7417, 0.9098, 0.7417, 0.9147, 0.7219, 0.9306, 0.7217, 0.9118, 0.4715, 0.9344, 0.4714, 0.9321, 0.4771, 0.914, 0.4772, 0.8591, 0.6532, 0.8831, 0.6532, 0.8814, 0.6582, 0.8618, 0.6582, 0.9343, 0.666, 0.9117, 0.666, 0.914, 0.6603, 0.9321, 0.6603, 0.9213, 0.2773, 0.8973, 0.2773, 0.899, 0.2723, 0.9186, 0.2723, 0.9485, 0.2663, 0.9703, 0.2664, 0.9682, 0.2717, 0.9507, 0.2717, 0.9199, 0.09566, 0.8959, 0.09564, 0.8986, 0.09065, 0.9182, 0.09066, 0.9621, 0.6552, 0.983, 0.6552, 0.981, 0.6602, 0.9641, 0.6603, 0.8607, 0.4712, 0.8847, 0.4712, 0.882, 0.4762, 0.8624, 0.4762, 0.9651, 0.6366, 0.9802, 0.6368, 0.9875, 0.6493, 0.9574, 0.6494, 0.8347, 0.9209, 0.841, 0.922, 0.8451, 0.9369, 0.8325, 0.9348, 0.9135, 0.9221, 0.9194, 0.923, 0.9224, 0.9379, 0.9106, 0.936, 0.9515, 0.2478, 0.967, 0.2476, 0.9749, 0.2605, 0.9439, 0.2605, 0.6456, 0.6952, 0.6515, 0.6946, 0.6537, 0.7086, 0.6418, 0.7097, 0.9162, 0.1141, 0.8993, 0.1142, 0.8906, 0.1015, 0.9243, 0.1015, 0.585, 0.6943, 0.5914, 0.6937, 0.5936, 0.7076, 0.5808, 0.709, 0.8783, 0.4946, 0.8664, 0.4947, 0.8602, 0.482, 0.8839, 0.482, 0.8546, 0.9211, 0.8609, 0.9221, 0.8653, 0.9368, 0.8526, 0.9348, 0.978, 0.6788, 0.9674, 0.6789, 0.962, 0.6661, 0.9832, 0.6661, 0.8774, 0.6767, 0.8655, 0.6767, 0.8599, 0.664, 0.8836, 0.6641, 0.9647, 0.2904, 0.9538, 0.2902, 0.9485, 0.2775, 0.9704, 0.2776, 0.9289, 0.4956, 0.9176, 0.4958, 0.9119, 0.483, 0.9343, 0.483, 0.9024, 0.07197, 0.9143, 0.07205, 0.9204, 0.08482, 0.8967, 0.08481, 0.9176, 0.6416, 0.9288, 0.6418, 0.9342, 0.6545, 0.9118, 0.6545, 0.8049, 0.3647, 0.8111, 0.3641, 0.8132, 0.3779, 0.8007, 0.3792, 0.9029, 0.2537, 0.9148, 0.2536, 0.9205, 0.2665, 0.8968, 0.2665, 0.7634, 0.3641, 0.7696, 0.3652, 0.7725, 0.3797, 0.7602, 0.3774, 0.8625, 0.6346, 0.8793, 0.6345, 0.8875, 0.6474, 0.8538, 0.6474, 0.895, 0.9222, 0.9009, 0.9233, 0.9036, 0.938, 0.8918, 0.936, 0.9153, 0.4527, 0.9312, 0.4529, 0.939, 0.4656, 0.9072, 0.4657, 0.8769, 0.9222, 0.8829, 0.9217, 0.8847, 0.9357, 0.8728, 0.9369, 0.7843, 0.3652, 0.7903, 0.3645, 0.7925, 0.378, 0.7804, 0.3792, 0.931, 0.6844, 0.9151, 0.6847, 0.907, 0.6718, 0.9388, 0.6718, 0.9149, 0.4155, 0.9308, 0.4157, 0.9309, 0.4281, 0.915, 0.4279, 0.915, 0.4279, 0.9309, 0.4281, 0.931, 0.4405, 0.9151, 0.4403, 0.9151, 0.4403, 0.931, 0.4405, 0.9312, 0.4529, 0.9153, 0.4527, 0.9286, 0.5328, 0.9174, 0.533, 0.9175, 0.5206, 0.9287, 0.5204, 0.9287, 0.5204, 0.9175, 0.5206, 0.9176, 0.5082, 0.9288, 0.508, 0.9288, 0.508, 0.9176, 0.5082, 0.9176, 0.4958, 0.9289, 0.4956, 0.8515, 0.3271, 0.8578, 0.3282, 0.8554, 0.3403, 0.8491, 0.3392, 0.8491, 0.3392, 0.8554, 0.3403, 0.8531, 0.3525, 0.8467, 0.3514, 0.8467, 0.3514, 0.8531, 0.3525, 0.8507, 0.3647, 0.8444, 0.3636, 0.6016, 0.6577, 0.608, 0.657, 0.6093, 0.6693, 0.6029, 0.67, 0.6029, 0.67, 0.6093, 0.6693, 0.6106, 0.6817, 0.6042, 0.6823, 0.6042, 0.6823, 0.6106, 0.6817, 0.6119, 0.694, 0.6055, 0.6947, 0.8782, 0.5319, 0.8664, 0.5319, 0.8664, 0.5195, 0.8783, 0.5195, 0.8783, 0.5195, 0.8664, 0.5195, 0.8664, 0.5071, 0.8783, 0.5071, 0.8783, 0.5071, 0.8664, 0.5071, 0.8664, 0.4947, 0.8783, 0.4946, 0.9201, 0.8855, 0.926, 0.8864, 0.9238, 0.8986, 0.9179, 0.8977, 0.9179, 0.8977, 0.9238, 0.8986, 0.9216, 0.9108, 0.9157, 0.9099, 0.9157, 0.9099, 0.9216, 0.9108, 0.9194, 0.923, 0.9135, 0.9221, 0.8643, 0.4153, 0.8812, 0.4154, 0.8812, 0.4278, 0.8644, 0.4277, 0.8644, 0.4277, 0.8812, 0.4278, 0.8813, 0.4402, 0.8644, 0.4401, 0.8644, 0.4401, 0.8813, 0.4402, 0.8813, 0.4526, 0.8645, 0.4525, 0.8143, 0.8841, 0.8207, 0.8837, 0.8218, 0.896, 0.8154, 0.8965, 0.8154, 0.8965, 0.8218, 0.896, 0.8229, 0.9084, 0.8165, 0.9088, 0.8165, 0.9088, 0.8229, 0.9084, 0.824, 0.9207, 0.8176, 0.9212, 0.873, 0.8852, 0.879, 0.8847, 0.8803, 0.897, 0.8743, 0.8975, 0.8743, 0.8975, 0.8803, 0.897, 0.8816, 0.9094, 0.8756, 0.9098, 0.8756, 0.9098, 0.8816, 0.9094, 0.8829, 0.9217, 0.8769, 0.9222, 0.8626, 0.5974, 0.8795, 0.5973, 0.8794, 0.6097, 0.8626, 0.6098, 0.8626, 0.6098, 0.8794, 0.6097, 0.8794, 0.6221, 0.8625, 0.6222, 0.8625, 0.6222, 0.8794, 0.6221, 0.8793, 0.6345, 0.8625, 0.6346, 0.8775, 0.714, 0.8656, 0.7139, 0.8656, 0.7015, 0.8774, 0.7016, 0.8774, 0.7016, 0.8656, 0.7015, 0.8655, 0.6891, 0.8774, 0.6891, 0.8774, 0.6891, 0.8655, 0.6891, 0.8655, 0.6767, 0.8774, 0.6767, 0.8608, 0.8844, 0.8672, 0.8854, 0.8651, 0.8976, 0.8587, 0.8966, 0.8587, 0.8966, 0.8651, 0.8976, 0.863, 0.9098, 0.8566, 0.9089, 0.8566, 0.9089, 0.863, 0.9098, 0.8609, 0.9221, 0.8546, 0.9211, 0.7702, 0.3275, 0.7764, 0.3286, 0.7741, 0.3408, 0.7679, 0.3397, 0.7679, 0.3397, 0.7741, 0.3408, 0.7718, 0.353, 0.7657, 0.3519, 0.7657, 0.3519, 0.7718, 0.353, 0.7696, 0.3652, 0.7634, 0.3641, 0.8009, 0.3277, 0.8071, 0.3271, 0.8084, 0.3394, 0.8022, 0.34, 0.8022, 0.34, 0.8084, 0.3394, 0.8098, 0.3518, 0.8036, 0.3523, 0.8036, 0.3523, 0.8098, 0.3518, 0.8111, 0.3641, 0.8049, 0.3647, 0.9649, 0.3276, 0.954, 0.3274, 0.9539, 0.315, 0.9649, 0.3152, 0.9649, 0.3152, 0.9539, 0.315, 0.9539, 0.3026, 0.9648, 0.3028, 0.9648, 0.3028, 0.9539, 0.3026, 0.9538, 0.2902, 0.9647, 0.2904, 0.9519, 0.2106, 0.9674, 0.2104, 0.9673, 0.2228, 0.9518, 0.223, 0.9518, 0.223, 0.9673, 0.2228, 0.9672, 0.2352, 0.9517, 0.2354, 0.9517, 0.2354, 0.9672, 0.2352, 0.967, 0.2476, 0.9515, 0.2478, 0.9306, 0.7217, 0.9147, 0.7219, 0.9149, 0.7095, 0.9308, 0.7093, 0.9308, 0.7093, 0.9149, 0.7095, 0.915, 0.6971, 0.9309, 0.6968, 0.9309, 0.6968, 0.915, 0.6971, 0.9151, 0.6847, 0.931, 0.6844, 0.9173, 0.6044, 0.9285, 0.6045, 0.9286, 0.617, 0.9174, 0.6168, 0.9174, 0.6168, 0.9286, 0.617, 0.9287, 0.6294, 0.9175, 0.6292, 0.9175, 0.6292, 0.9287, 0.6294, 0.9288, 0.6418, 0.9176, 0.6416, 0.5811, 0.6573, 0.5875, 0.6567, 0.5888, 0.669, 0.5824, 0.6697, 0.5824, 0.6697, 0.5888, 0.669, 0.5901, 0.6813, 0.5837, 0.682, 0.5837, 0.682, 0.5901, 0.6813, 0.5914, 0.6937, 0.585, 0.6943, 0.8311, 0.3273, 0.8373, 0.3285, 0.8352, 0.3407, 0.8289, 0.3395, 0.8289, 0.3395, 0.8352, 0.3407, 0.833, 0.3529, 0.8267, 0.3517, 0.8267, 0.3517, 0.833, 0.3529, 0.8308, 0.3651, 0.8245, 0.3639, 0.9009, 0.8854, 0.9068, 0.8865, 0.9048, 0.8988, 0.8989, 0.8977, 0.8989, 0.8977, 0.9048, 0.8988, 0.9028, 0.911, 0.897, 0.9099, 0.897, 0.9099, 0.9028, 0.911, 0.9009, 0.9233, 0.895, 0.9222, 0.9023, 0.03475, 0.9142, 0.03482, 0.9142, 0.04723, 0.9023, 0.04716, 0.9023, 0.04716, 0.9142, 0.04723, 0.9142, 0.05964, 0.9024, 0.05957, 0.9024, 0.05957, 0.9142, 0.05964, 0.9143, 0.07205, 0.9024, 0.07197, 0.9161, 0.1513, 0.8992, 0.1514, 0.8992, 0.139, 0.9161, 0.1389, 0.9161, 0.1389, 0.8992, 0.139, 0.8993, 0.1266, 0.9161, 0.1265, 0.9161, 0.1265, 0.8993, 0.1266, 0.8993, 0.1142, 0.9162, 0.1141, 0.8638, 0.3276, 0.8702, 0.327, 0.8711, 0.3393, 0.8647, 0.3399, 0.8647, 0.3399, 0.8711, 0.3393, 0.8721, 0.3517, 0.8657, 0.3523, 0.8657, 0.3523, 0.8721, 0.3517, 0.873, 0.3641, 0.8666, 0.3647, 0.903, 0.2165, 0.9149, 0.2164, 0.9149, 0.2288, 0.903, 0.2289, 0.903, 0.2289, 0.9149, 0.2288, 0.9148, 0.2412, 0.903, 0.2413, 0.903, 0.2413, 0.9148, 0.2412, 0.9148, 0.2536, 0.9029, 0.2537, 0.6424, 0.6581, 0.6483, 0.6575, 0.6494, 0.6698, 0.6434, 0.6705, 0.6434, 0.6705, 0.6494, 0.6698, 0.6504, 0.6822, 0.6445, 0.6829, 0.6445, 0.6829, 0.6504, 0.6822, 0.6515, 0.6946, 0.6456, 0.6952, 0.8404, 0.8841, 0.8467, 0.8853, 0.8448, 0.8975, 0.8385, 0.8964, 0.8385, 0.8964, 0.8448, 0.8975, 0.8429, 0.9098, 0.8366, 0.9087, 0.8366, 0.9087, 0.8429, 0.9098, 0.841, 0.922, 0.8347, 0.9209, 0.918, 0.3331, 0.9011, 0.333, 0.9011, 0.3206, 0.918, 0.3207, 0.918, 0.3207, 0.9011, 0.3206, 0.9011, 0.3082, 0.9179, 0.3083, 0.9179, 0.3083, 0.9011, 0.3082, 0.901, 0.2958, 0.9179, 0.2959, 0.7809, 0.3281, 0.7869, 0.3274, 0.788, 0.3398, 0.782, 0.3404, 0.782, 0.3404, 0.788, 0.3398, 0.7892, 0.3521, 0.7831, 0.3528, 0.7831, 0.3528, 0.7892, 0.3521, 0.7903, 0.3645, 0.7843, 0.3652, 0.9778, 0.716, 0.9672, 0.7162, 0.9673, 0.7038, 0.9779, 0.7036, 0.9779, 0.7036, 0.9673, 0.7038, 0.9673, 0.6913, 0.978, 0.6912, 0.978, 0.6912, 0.9673, 0.6913, 0.9674, 0.6789, 0.978, 0.6788, 0.9647, 0.5993, 0.9798, 0.5995, 0.9799, 0.612, 0.9648, 0.6117, 0.9648, 0.6117, 0.9799, 0.612, 0.98, 0.6244, 0.965, 0.6242, 0.965, 0.6242, 0.98, 0.6244, 0.9802, 0.6368, 0.9651, 0.6366, 0.6316, 0.6579, 0.6377, 0.659, 0.6354, 0.6712, 0.6294, 0.6701, 0.6294, 0.6701, 0.6354, 0.6712, 0.6331, 0.6834, 0.6271, 0.6823, 0.6271, 0.6823, 0.6331, 0.6834, 0.6308, 0.6956, 0.6248, 0.6945, 0.883, 0.9418, 0.8778, 0.9422, 0.8728, 0.9369, 0.8847, 0.9357, 0.8482, 0.3845, 0.8422, 0.3834, 0.8412, 0.3773, 0.8538, 0.3796, 0.6125, 0.7136, 0.6064, 0.7143, 0.6012, 0.709, 0.614, 0.7076, 0.8281, 0.3846, 0.8221, 0.3834, 0.8211, 0.3773, 0.8337, 0.3797, 0.839, 0.9418, 0.8334, 0.9409, 0.8325, 0.9348, 0.8451, 0.9369, 0.652, 0.7146, 0.6467, 0.7151, 0.6418, 0.7097, 0.6537, 0.7086, 0.5921, 0.7136, 0.586, 0.7143, 0.5808, 0.709, 0.5936, 0.7076, 0.8592, 0.9418, 0.8536, 0.9408, 0.8526, 0.9348, 0.8653, 0.9368, 0.8618, 0.6582, 0.8814, 0.6582, 0.8836, 0.6641, 0.8599, 0.664, 0.914, 0.4772, 0.9321, 0.4771, 0.9343, 0.483, 0.9119, 0.483, 0.9321, 0.6603, 0.914, 0.6603, 0.9118, 0.6545, 0.9342, 0.6545, 0.9186, 0.2723, 0.899, 0.2723, 0.8968, 0.2665, 0.9205, 0.2665, 0.8831, 0.6532, 0.8591, 0.6532, 0.8538, 0.6474, 0.8875, 0.6474, 0.9344, 0.4714, 0.9118, 0.4715, 0.9072, 0.4657, 0.939, 0.4656, 0.9117, 0.666, 0.9343, 0.666, 0.9388, 0.6718, 0.907, 0.6718, 0.8973, 0.2773, 0.9213, 0.2773, 0.9266, 0.2831, 0.8929, 0.2832, 0.8847, 0.4712, 0.8607, 0.4712, 0.8563, 0.4654, 0.89, 0.4654, 0.983, 0.6552, 0.9621, 0.6552, 0.9574, 0.6494, 0.9875, 0.6493, 0.9703, 0.2664, 0.9485, 0.2663, 0.9439, 0.2605, 0.9749, 0.2605, 0.8959, 0.09564, 0.9199, 0.09566, 0.9243, 0.1015, 0.8906, 0.1015, 0.8624, 0.4762, 0.882, 0.4762, 0.8839, 0.482, 0.8602, 0.482, 0.9641, 0.6603, 0.981, 0.6602, 0.9832, 0.6661, 0.962, 0.6661, 0.9507, 0.2717, 0.9682, 0.2717, 0.9704, 0.2776, 0.9485, 0.2775, 0.9182, 0.09066, 0.8986, 0.09065, 0.8967, 0.08481, 0.9204, 0.08482, 0.8116, 0.384, 0.8059, 0.3845, 0.8007, 0.3792, 0.8132, 0.3779, 0.7669, 0.3846, 0.7612, 0.3835, 0.7602, 0.3774, 0.7725, 0.3797, 0.8983, 0.943, 0.8931, 0.9421, 0.8918, 0.936, 0.9036, 0.938, 0.7909, 0.384, 0.7855, 0.3846, 0.7804, 0.3792, 0.7925, 0.378, 0.8727, 0.3841, 0.867, 0.3845, 0.8613, 0.3792, 0.8741, 0.3781, 0.628, 0.7152, 0.6226, 0.7142, 0.6216, 0.708, 0.6336, 0.7103, 0.8235, 0.9405, 0.8178, 0.9409, 0.8121, 0.9356, 0.8249, 0.9345, 0.9171, 0.943, 0.9119, 0.9421, 0.9106, 0.936, 0.9224, 0.9379, 0.4179, 0.2537, 0.4025, 0.2602, 0.4025, 0.1247, 0.4179, 0.1313, 0.4025, 0.2602, 0.3368, 0.2602, 0.3368, 0.1247, 0.4025, 0.1247, 0.2823, 0.3841, 0.2891, 0.3692, 0.3296, 0.3692, 0.3189, 0.3841, 0.2891, 0.3692, 0.2891, 0.3034, 0.3296, 0.3034, 0.3296, 0.3692, 0.2828, 0.09836, 0.2891, 0.08152, 0.3296, 0.08152, 0.3196, 0.09836, 0.2891, 0.08152, 0.2891, 0.01579, 0.3296, 0.01579, 0.3296, 0.08152, 0.3718, 0.000383, 0.3652, 0.01579, 0.3296, 0.01579, 0.3396, 0.0003829, 0.3652, 0.01579, 0.3652, 0.08152, 0.3296, 0.08152, 0.3296, 0.01579, 0.3713, 0.2862, 0.3652, 0.3034, 0.3296, 0.3034, 0.3389, 0.2862, 0.3652, 0.3034, 0.3652, 0.3692, 0.3296, 0.3692, 0.3296, 0.3034, 0.1815, 0.3841, 0.1776, 0.3692, 0.2891, 0.3692, 0.2823, 0.3841, 0.1776, 0.3692, 0.1776, 0.3034, 0.2891, 0.3034, 0.2891, 0.3692, 0.05927, 0.09651, 0.06399, 0.08152, 0.09967, 0.08152, 0.09356, 0.09743, 0.06399, 0.08152, 0.06399, 0.01579, 0.09967, 0.01579, 0.09967, 0.08152, 0.05618, 0.3803, 0.06399, 0.3692, 0.09967, 0.3692, 0.09311, 0.3829, 0.06399, 0.3692, 0.06399, 0.3034, 0.09967, 0.3034, 0.09967, 0.3692, 0.1813, 0.09836, 0.1776, 0.08152, 0.2891, 0.08152, 0.2828, 0.09836, 0.1776, 0.08152, 0.1776, 0.01579, 0.2891, 0.01579, 0.2891, 0.08152, 0.09356, 0.09743, 0.09967, 0.08152, 0.1353, 0.08152, 0.126, 0.09743, 0.09967, 0.08152, 0.09967, 0.01579, 0.1353, 0.01579, 0.1353, 0.08152, 0.09311, 0.3829, 0.09967, 0.3692, 0.1353, 0.3692, 0.1253, 0.3829, 0.09967, 0.3692, 0.09967, 0.3034, 0.1353, 0.3034, 0.1353, 0.3692, 0.1434, 0.3841, 0.1353, 0.3692, 0.1776, 0.3692, 0.1815, 0.3841, 0.1353, 0.3692, 0.1353, 0.3034, 0.1776, 0.3034, 0.1776, 0.3692, 0.1429, 0.09836, 0.1353, 0.08152, 0.1776, 0.08152, 0.1813, 0.09836, 0.1353, 0.08152, 0.1353, 0.01579, 0.1776, 0.01579, 0.1776, 0.08152, 0.005814, 0.3813, 0.000383, 0.3692, 0.06399, 0.3692, 0.06668, 0.3825, 0.000383, 0.3692, 0.0003831, 0.3034, 0.06399, 0.3034, 0.06399, 0.3692, 0.00254, 0.09567, 0.0003829, 0.08152, 0.06399, 0.08152, 0.06941, 0.09627, 0.0003829, 0.08152, 0.000383, 0.01579, 0.06399, 0.01579, 0.06399, 0.08152, 0.4539, 0.6886, 0.4488, 0.7008, 0.4001, 0.6842, 0.4, 0.6402, 0.4488, 0.7008, 0.4486, 0.7666, 0.3999, 0.7828, 0.4001, 0.6842, 0.5107, 0.7808, 0.5127, 0.7666, 0.5613, 0.7829, 0.5613, 0.8294, 0.5127, 0.7666, 0.5126, 0.701, 0.5611, 0.6843, 0.5613, 0.7829, 0.3812, 0.8293, 0.3812, 0.7827, 0.3999, 0.7828, 0.3999, 0.8293, 0.3812, 0.7827, 0.3813, 0.6842, 0.4001, 0.6842, 0.3999, 0.7828, 0.04586, 0.4351, 0.04586, 0.609, 0.02656, 0.5807, 0.02656, 0.4162, 0.04586, 0.609, 0.04586, 0.8074, 0.02656, 0.7999, 0.02656, 0.5807, 0.335, 0.9541, 0.335, 0.8074, 0.3543, 0.7999, 0.3543, 0.9674, 0.335, 0.8074, 0.335, 0.609, 0.3543, 0.5807, 0.3543, 0.7999, 0.3804, 0.4162, 0.3804, 0.5807, 0.3543, 0.5807, 0.3543, 0.4162, 0.3804, 0.5807, 0.3804, 0.7999, 0.3543, 0.7999, 0.3543, 0.5807, 0.58, 0.6404, 0.5799, 0.6843, 0.5611, 0.6843, 0.5612, 0.6404, 0.5799, 0.6843, 0.58, 0.7829, 0.5613, 0.7829, 0.5611, 0.6843, 0.000383, 0.9674, 0.000383, 0.7999, 0.02656, 0.7999, 0.02656, 0.9674, 0.000383, 0.7999, 0.0003829, 0.5807, 0.02656, 0.5807, 0.02656, 0.7999, 0.2711, 0.8439, 0.2711, 0.7457, 0.335, 0.609, 0.335, 0.8074, 0.2711, 0.8903, 0.2711, 0.8439, 0.335, 0.8074, 0.335, 0.9541, 0.1097, 0.7457, 0.1097, 0.8439, 0.04586, 0.8074, 0.04586, 0.609, 0.1097, 0.7023, 0.1097, 0.7457, 0.04586, 0.609, 0.04586, 0.4351, 0.1097, 0.8439, 0.1097, 0.8903, 0.04586, 0.9541, 0.04586, 0.8074, 0.1097, 0.8903, 0.2711, 0.8903, 0.335, 0.9541, 0.04586, 0.9541, 0.2711, 0.7023, 0.1097, 0.7023, 0.04586, 0.4351, 0.335, 0.4351, 0.2711, 0.7457, 0.2711, 0.7023, 0.335, 0.4351, 0.335, 0.609])
me_cellar_torch.materials.append(mat_cellar_torchm)
me_cellar_torch.use_remesh_preserve_volume = False
me_cellar_torch.use_remesh_preserve_attributes = False
me_cellar_torch.use_mirror_vertex_groups = False
me_cellar_torch.update()

# ---- objects
ob_cellar_torch = bpy.data.objects.new('Cellar_Torch', me_cellar_torch)

# ---- transforms, parenting, visibility, modifiers, constraints
ob_cellar_torch.location = (0.9559, -0.06887, 1.0)
ob_cellar_torch.lineart.crease_threshold = 0.0

# ---- collection membership
col_collection_1.objects.link(ob_cellar_torch)

# ---- scene / render settings (as saved in the file)
scene.frame_start = 1; scene.frame_end = 250; scene.frame_set(4)
scene.render.engine = 'BLENDER_EEVEE_NEXT'
scene.render.resolution_percentage = 50
scene.render.dither_intensity = 0.0
scene.cycles.use_denoising = False
scene.cycles.samples = 128
scene.cycles.sampling_pattern = 'TABULATED_SOBOL'
scene.cycles.use_adaptive_sampling = False
scene.cycles.use_light_tree = False
scene.cycles.blur_glossy = 0.0
scene.cycles.sample_clamp_indirect = 0.0
scene.view_settings.view_transform = 'Standard'
bpy.context.view_layer.update()

# ---- added for rendering (the .blend has no active camera and no usable light): camera, sun
cam_auto = bpy.data.cameras.new('AutoCamera')
cam_auto.lens = 50.0
cam_auto.sensor_width = 36.0
cam_auto.clip_end = 1000.0
ob_auto_camera = bpy.data.objects.new('AutoCamera', cam_auto)
scene.collection.objects.link(ob_auto_camera)
ob_auto_camera.location = (1.92451, -0.986124, 1.71309)
ob_auto_camera.rotation_euler = (1.09748, -7.21219e-08, 0.694738)
scene.camera = ob_auto_camera
light_auto_sun = bpy.data.lights.new('AutoSun', 'SUN')
light_auto_sun.energy = 3.0
light_auto_sun.angle = 0.0523599
ob_auto_sun = bpy.data.objects.new('AutoSun', light_auto_sun)
scene.collection.objects.link(ob_auto_sun)
ob_auto_sun.rotation_euler = (0.872665, 0.174533, 0.523599)
bpy.context.view_layer.update()
